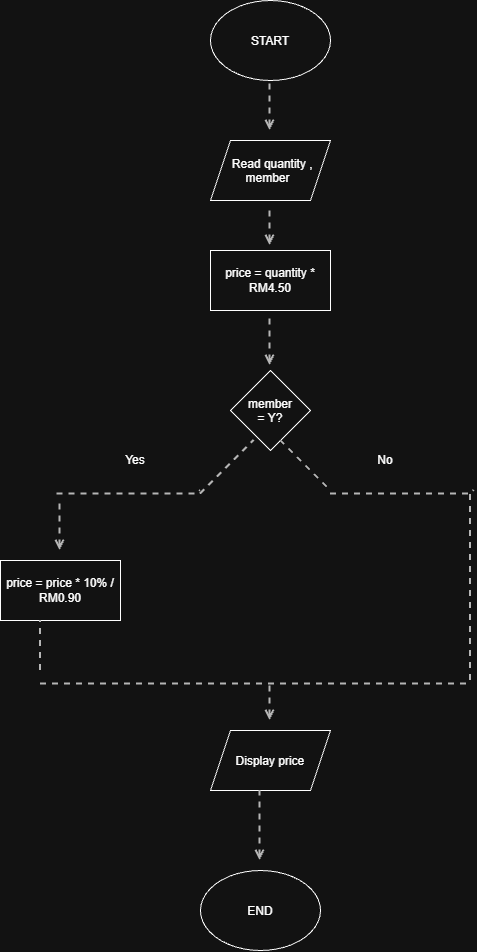

The diagram above was exported from draw.io. Its source (the exported page's mxGraphModel, read from the mxfile embedded in the PNG):
<mxGraphModel dx="689" dy="667" grid="1" gridSize="10" guides="1" tooltips="1" connect="1" arrows="1" fold="1" page="1" pageScale="1" pageWidth="850" pageHeight="1100" math="0" shadow="0">
  <root>
    <mxCell id="0" />
    <mxCell id="1" parent="0" />
    <mxCell id="4ZN0bpla51oxiJjHwMbN-1" parent="1" style="ellipse;whiteSpace=wrap;html=1;shapeInside=1;" value="START" vertex="1">
      <mxGeometry height="80" width="120" x="330" y="40" as="geometry" />
    </mxCell>
    <mxCell id="4ZN0bpla51oxiJjHwMbN-2" parent="1" style="shape=parallelogram;perimeter=parallelogramPerimeter;whiteSpace=wrap;html=1;shapeInside=1;fixedSize=1;" value="Read quantity , member" vertex="1">
      <mxGeometry height="60" width="120" x="330" y="180" as="geometry" />
    </mxCell>
    <mxCell id="4ZN0bpla51oxiJjHwMbN-3" parent="1" style="rounded=0;whiteSpace=wrap;html=1;" value="price = quantity * RM4.50" vertex="1">
      <mxGeometry height="60" width="120" x="330" y="290" as="geometry" />
    </mxCell>
    <mxCell id="4ZN0bpla51oxiJjHwMbN-4" parent="1" style="rhombus;whiteSpace=wrap;html=1;shapeInside=1;" value="member = Y?" vertex="1">
      <mxGeometry height="80" width="80" x="350" y="410" as="geometry" />
    </mxCell>
    <mxCell id="4ZN0bpla51oxiJjHwMbN-5" parent="1" style="rounded=0;whiteSpace=wrap;html=1;" value="price = price * 10% / RM0.90" vertex="1">
      <mxGeometry height="60" width="120" x="120" y="600" as="geometry" />
    </mxCell>
    <mxCell id="4ZN0bpla51oxiJjHwMbN-6" parent="1" style="shape=parallelogram;perimeter=parallelogramPerimeter;whiteSpace=wrap;html=1;shapeInside=1;fixedSize=1;" value="Display price" vertex="1">
      <mxGeometry height="60" width="120" x="330" y="770" as="geometry" />
    </mxCell>
    <mxCell id="4ZN0bpla51oxiJjHwMbN-8" parent="1" style="ellipse;whiteSpace=wrap;html=1;shapeInside=1;" value="END" vertex="1">
      <mxGeometry height="80" width="120" x="320" y="910" as="geometry" />
    </mxCell>
    <mxCell id="4ZN0bpla51oxiJjHwMbN-9" edge="1" parent="1" style="edgeStyle=none;rounded=0;html=1;jettySize=auto;orthogonalLoop=1;strokeColor=#404040;strokeWidth=2;fontColor=#000000;jumpStyle=none;endArrow=none;endFill=0;startArrow=none;dashed=1;defaultLabelBackgroundColor=page;" value="">
      <mxGeometry relative="1" width="100" as="geometry">
        <mxPoint x="400" y="480" as="sourcePoint" />
        <mxPoint x="450" y="530" as="targetPoint" />
      </mxGeometry>
    </mxCell>
    <mxCell id="4ZN0bpla51oxiJjHwMbN-10" edge="1" parent="1" style="edgeStyle=none;rounded=0;html=1;jettySize=auto;orthogonalLoop=1;strokeColor=#404040;strokeWidth=2;fontColor=#000000;jumpStyle=none;endArrow=none;endFill=0;startArrow=none;dashed=1;defaultLabelBackgroundColor=page;entryX=0.42;entryY=0.978;entryDx=0;entryDy=0;entryPerimeter=0;" value="">
      <mxGeometry relative="1" width="100" x="0.0026" as="geometry">
        <Array as="points">
          <mxPoint x="370" y="483.59999999999997" />
        </Array>
        <mxPoint x="320" y="533.6" as="sourcePoint" />
        <mxPoint x="373.5999999999999" y="480" as="targetPoint" />
      </mxGeometry>
    </mxCell>
    <mxCell id="4ZN0bpla51oxiJjHwMbN-11" edge="1" parent="1" style="edgeStyle=none;rounded=0;html=1;jettySize=auto;orthogonalLoop=1;strokeColor=#404040;strokeWidth=2;fontColor=#000000;jumpStyle=none;endArrow=none;endFill=0;startArrow=none;dashed=1;defaultLabelBackgroundColor=page;entryX=0.42;entryY=0.978;entryDx=0;entryDy=0;entryPerimeter=0;" value="">
      <mxGeometry relative="1" width="100" x="0.0026" as="geometry">
        <Array as="points">
          <mxPoint x="316.4" y="533.5999999999999" />
        </Array>
        <mxPoint x="176.4" y="533.6" as="sourcePoint" />
        <mxPoint x="319.9999999999999" y="530" as="targetPoint" />
      </mxGeometry>
    </mxCell>
    <mxCell id="4ZN0bpla51oxiJjHwMbN-12" edge="1" parent="1" style="edgeStyle=none;rounded=0;html=1;jettySize=auto;orthogonalLoop=1;strokeColor=#404040;strokeWidth=2;fontColor=#000000;jumpStyle=none;endArrow=none;endFill=0;startArrow=none;dashed=1;defaultLabelBackgroundColor=page;entryX=0.42;entryY=0.978;entryDx=0;entryDy=0;entryPerimeter=0;" value="">
      <mxGeometry relative="1" width="100" x="0.0026" as="geometry">
        <Array as="points">
          <mxPoint x="590" y="533.5999999999999" />
        </Array>
        <mxPoint x="450" y="533.6" as="sourcePoint" />
        <mxPoint x="593.5999999999999" y="530" as="targetPoint" />
      </mxGeometry>
    </mxCell>
    <mxCell id="4ZN0bpla51oxiJjHwMbN-14" edge="1" parent="1" style="edgeStyle=none;rounded=0;html=1;jettySize=auto;orthogonalLoop=1;strokeColor=#404040;strokeWidth=2;fontColor=#000000;jumpStyle=none;endArrow=none;endFill=0;startArrow=open;dashed=1;defaultLabelBackgroundColor=page;startFill=0;" value="">
      <mxGeometry relative="1" width="100" x="-0.216" as="geometry">
        <Array as="points">
          <mxPoint x="179.5" y="539.9999999999999" />
        </Array>
        <mxPoint x="179.5" y="590" as="sourcePoint" />
        <mxPoint x="179.5" y="540" as="targetPoint" />
      </mxGeometry>
    </mxCell>
    <mxCell id="4ZN0bpla51oxiJjHwMbN-15" edge="1" parent="1" style="edgeStyle=none;rounded=0;html=1;jettySize=auto;orthogonalLoop=1;strokeColor=#404040;strokeWidth=2;fontColor=#000000;jumpStyle=none;endArrow=none;endFill=0;startArrow=none;dashed=1;defaultLabelBackgroundColor=page;" value="">
      <mxGeometry relative="1" width="100" x="0.2186" as="geometry">
        <Array as="points" />
        <mxPoint x="160" y="723.6" as="sourcePoint" />
        <mxPoint x="590" y="723.6" as="targetPoint" />
      </mxGeometry>
    </mxCell>
    <mxCell id="4ZN0bpla51oxiJjHwMbN-16" edge="1" parent="1" style="edgeStyle=none;rounded=0;html=1;jettySize=auto;orthogonalLoop=1;strokeColor=#404040;strokeWidth=2;fontColor=#000000;jumpStyle=none;endArrow=none;endFill=0;startArrow=none;dashed=1;defaultLabelBackgroundColor=page;" value="">
      <mxGeometry relative="1" width="100" as="geometry">
        <mxPoint x="160" y="710" as="sourcePoint" />
        <mxPoint x="160" y="660" as="targetPoint" />
      </mxGeometry>
    </mxCell>
    <mxCell id="4ZN0bpla51oxiJjHwMbN-17" edge="1" parent="1" style="edgeStyle=none;rounded=0;html=1;jettySize=auto;orthogonalLoop=1;strokeColor=#404040;strokeWidth=2;fontColor=#000000;jumpStyle=none;endArrow=none;endFill=0;startArrow=none;dashed=1;defaultLabelBackgroundColor=page;" value="">
      <mxGeometry relative="1" width="100" as="geometry">
        <mxPoint x="590" y="720" as="sourcePoint" />
        <mxPoint x="590" y="530" as="targetPoint" />
      </mxGeometry>
    </mxCell>
    <mxCell id="4ZN0bpla51oxiJjHwMbN-18" edge="1" parent="1" style="edgeStyle=none;rounded=0;html=1;jettySize=auto;orthogonalLoop=1;strokeColor=#404040;strokeWidth=2;fontColor=#000000;jumpStyle=none;endArrow=none;endFill=0;startArrow=open;dashed=1;defaultLabelBackgroundColor=page;startFill=0;" value="">
      <mxGeometry relative="1" width="100" as="geometry">
        <mxPoint x="389.5" y="760" as="sourcePoint" />
        <mxPoint x="389.5" y="720" as="targetPoint" />
      </mxGeometry>
    </mxCell>
    <mxCell id="4ZN0bpla51oxiJjHwMbN-19" edge="1" parent="1" style="edgeStyle=none;rounded=0;html=1;jettySize=auto;orthogonalLoop=1;strokeColor=#404040;strokeWidth=2;fontColor=#000000;jumpStyle=none;endArrow=none;endFill=0;startArrow=open;dashed=1;defaultLabelBackgroundColor=page;startFill=0;" value="">
      <mxGeometry relative="1" width="100" x="0.1429" as="geometry">
        <Array as="points">
          <mxPoint x="379.5" y="830" />
        </Array>
        <mxPoint x="379.5" y="900" as="sourcePoint" />
        <mxPoint x="379.5" y="830.0000000000001" as="targetPoint" />
      </mxGeometry>
    </mxCell>
    <mxCell id="4ZN0bpla51oxiJjHwMbN-20" edge="1" parent="1" style="edgeStyle=none;rounded=0;html=1;jettySize=auto;orthogonalLoop=1;strokeColor=#404040;strokeWidth=2;fontColor=#000000;jumpStyle=none;endArrow=none;endFill=0;startArrow=open;dashed=1;defaultLabelBackgroundColor=page;startFill=0;" value="">
      <mxGeometry relative="1" width="100" x="-0.2" as="geometry">
        <Array as="points">
          <mxPoint x="389.5" y="355" />
        </Array>
        <mxPoint x="389.5" y="405" as="sourcePoint" />
        <mxPoint x="389.5" y="355.0000000000001" as="targetPoint" />
      </mxGeometry>
    </mxCell>
    <mxCell id="4ZN0bpla51oxiJjHwMbN-21" edge="1" parent="1" style="edgeStyle=none;rounded=0;html=1;jettySize=auto;orthogonalLoop=1;strokeColor=#404040;strokeWidth=2;fontColor=#000000;jumpStyle=none;endArrow=none;endFill=0;startArrow=open;dashed=1;defaultLabelBackgroundColor=page;startFill=0;" value="">
      <mxGeometry relative="1" width="100" x="-0.5" as="geometry">
        <Array as="points">
          <mxPoint x="389.5" y="245" />
        </Array>
        <mxPoint x="389.5" y="285" as="sourcePoint" />
        <mxPoint x="389.5" y="245.0000000000001" as="targetPoint" />
      </mxGeometry>
    </mxCell>
    <mxCell id="4ZN0bpla51oxiJjHwMbN-22" edge="1" parent="1" style="edgeStyle=none;rounded=0;html=1;jettySize=auto;orthogonalLoop=1;strokeColor=#404040;strokeWidth=2;fontColor=#000000;jumpStyle=none;endArrow=none;endFill=0;startArrow=open;dashed=1;defaultLabelBackgroundColor=page;startFill=0;" value="">
      <mxGeometry relative="1" width="100" x="-0.2" as="geometry">
        <Array as="points">
          <mxPoint x="389.5" y="120" />
        </Array>
        <mxPoint x="389.5" y="170" as="sourcePoint" />
        <mxPoint x="389.5" y="120.00000000000011" as="targetPoint" />
      </mxGeometry>
    </mxCell>
    <mxCell id="4ZN0bpla51oxiJjHwMbN-23" parent="1" style="text;html=1;whiteSpace=wrap;strokeColor=none;fillColor=none;align=center;verticalAlign=middle;rounded=0;" value="Yes" vertex="1">
      <mxGeometry height="40" width="90" x="210" y="480" as="geometry" />
    </mxCell>
    <mxCell id="4ZN0bpla51oxiJjHwMbN-24" parent="1" style="text;html=1;whiteSpace=wrap;strokeColor=none;fillColor=none;align=center;verticalAlign=middle;rounded=0;" value="No" vertex="1">
      <mxGeometry height="40" width="90" x="460" y="480" as="geometry" />
    </mxCell>
  </root>
</mxGraphModel>